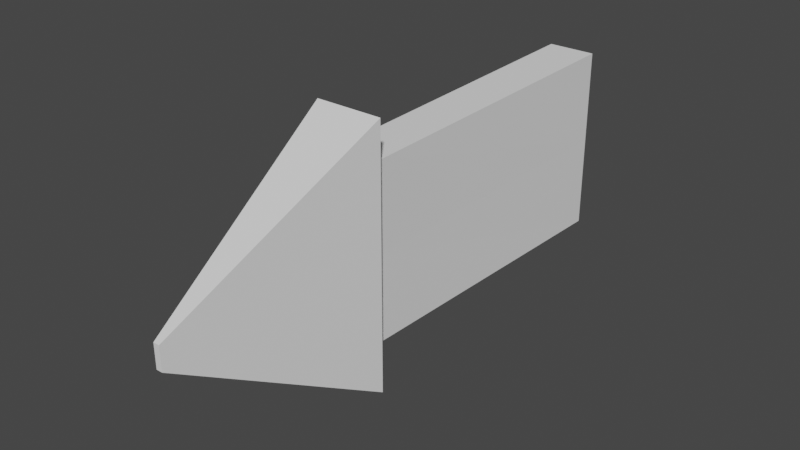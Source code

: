 # Source: Arrow.blend  (saved by Blender 2.82.7; exported with 4.5.12 LTS)
import bpy
from mathutils import Matrix  # noqa: F401  (used for matrix-valued properties, if any)

bpy.ops.wm.read_factory_settings(use_empty=True)
scene = bpy.context.scene
scene.name = 'Scene'

# ---- collections
col_collection = bpy.data.collections.new('Collection'); scene.collection.children.link(col_collection)

# ---- world
world_world = bpy.data.worlds.new('World'); scene.world = world_world
world_world.use_nodes = True; world_world.node_tree.nodes.clear()
_N = world_world.node_tree.nodes; _L = world_world.node_tree.links
n0 = _N.new('ShaderNodeOutputWorld'); n0.name = 'World Output'; n0.location = (300, 300)
n1 = _N.new('ShaderNodeBackground'); n1.name = 'Background'; n1.location = (10, 300)
n1.inputs[0].default_value = (0.05088, 0.05088, 0.05088, 1.0)
_L.new(n1.outputs[0], n0.inputs[0])
n0.is_active_output = True
world_world.color = (0.05088, 0.05088, 0.05088)
world_world.use_sun_shadow = False
world_world.sun_shadow_jitter_overblur = 0.0

# ---- meshes
me_plane_001 = bpy.data.meshes.new('Plane.001')
me_plane_001.from_pydata([(-0.1205, -0.4657, -1.877), (0.1205, -0.4657, -1.877), (-0.1205, 0.4657, -1.877), (0.1205, 0.4657, -1.877), (-0.1115, 0.4311, -0.2545), (-0.1115, -0.4311, -0.2545), (0.1115, -0.4311, -0.2545), (0.1115, 0.4311, -0.2545), (-0.1664, 0.6431, -0.211), (-0.1664, -0.6431, -0.211), (0.1664, -0.6431, -0.211), (0.1664, 0.6431, -0.211), (-0.0151, 0.05836, 0.8199), (-0.0151, -0.05836, 0.8199), (0.0151, -0.05836, 0.8199), (0.0151, 0.05836, 0.8199), (-0.1412, 0.5456, -0.03919), (-0.1159, 0.4482, 0.1326), (-0.09073, 0.3507, 0.3044), (-0.06552, 0.2533, 0.4763), (-0.04031, 0.1558, 0.6481), (0.04031, 0.1558, 0.6481), (0.06552, 0.2533, 0.4763), (0.09073, 0.3507, 0.3044), (0.1159, 0.4482, 0.1326), (0.1412, 0.5456, -0.03919), (0.1412, -0.5456, -0.03919), (0.1159, -0.4482, 0.1326), (0.09073, -0.3507, 0.3044), (0.06552, -0.2533, 0.4763), (0.04031, -0.1558, 0.6481), (-0.04031, -0.1558, 0.6481), (-0.06552, -0.2533, 0.4763), (-0.09073, -0.3507, 0.3044), (-0.1159, -0.4482, 0.1326), (-0.1412, -0.5456, -0.03919), (-0.1205, 6.623e-09, -1.877), (0.1205, 6.623e-09, -1.877), (-0.1083, 6.623e-09, -0.2545), (0.1083, 6.623e-09, -0.2545), (-0.1664, 6.623e-09, -0.211), (0.1664, 6.623e-09, -0.211), (-0.0151, 6.623e-09, 0.8199), (0.0151, 6.623e-09, 0.8199), (-0.1412, 6.623e-09, -0.03919), (-0.1159, 6.623e-09, 0.1326), (-0.09073, 6.623e-09, 0.3044), (-0.06552, 6.623e-09, 0.4763), (-0.04031, 6.623e-09, 0.6481), (0.1412, 6.623e-09, -0.03919), (0.1159, 6.623e-09, 0.1326), (0.09073, 6.623e-09, 0.3044), (0.06552, 6.623e-09, 0.4763), (0.04031, 6.623e-09, 0.6481)], [], [(36, 2, 3, 37), (39, 7, 11, 41), (3, 2, 4, 7), (0, 1, 6, 5), (37, 3, 7, 39), (36, 0, 5, 38), (21, 20, 12, 15), (38, 5, 9, 40), (7, 4, 8, 11), (5, 6, 10, 9), (42, 43, 15, 12), (31, 30, 14, 13), (53, 21, 15, 43), (48, 31, 13, 42), (40, 9, 35, 44), (44, 35, 34, 45), (45, 34, 33, 46), (46, 33, 32, 47), (47, 32, 31, 48), (41, 11, 25, 49), (49, 25, 24, 50), (50, 24, 23, 51), (51, 23, 22, 52), (52, 22, 21, 53), (9, 10, 26, 35), (35, 26, 27, 34), (34, 27, 28, 33), (33, 28, 29, 32), (32, 29, 30, 31), (11, 8, 16, 25), (25, 16, 17, 24), (24, 17, 18, 23), (23, 18, 19, 22), (22, 19, 20, 21), (29, 52, 53, 30), (28, 51, 52, 29), (27, 50, 51, 28), (26, 49, 50, 27), (10, 41, 49, 26), (19, 47, 48, 20), (18, 46, 47, 19), (17, 45, 46, 18), (16, 44, 45, 17), (8, 40, 44, 16), (20, 48, 42, 12), (30, 53, 43, 14), (13, 14, 43, 42), (4, 38, 40, 8), (2, 36, 38, 4), (1, 37, 39, 6), (6, 39, 41, 10), (0, 36, 37, 1)])
_uv = me_plane_001.uv_layers.new(name='UVMap')
_uv.uv.foreach_set('vector', [0.0, 0.5, 0.0, 1.0, 1.0, 1.0, 1.0, 0.5, 1.0, 0.5, 1.0, 1.0, 1.0, 1.0, 1.0, 0.5, 1.0, 1.0, 0.0, 1.0, 0.0, 1.0, 1.0, 1.0, 0.0, 0.0, 1.0, 0.0, 1.0, 0.0, 0.0, 0.0, 1.0, 0.5, 1.0, 1.0, 1.0, 1.0, 1.0, 0.5, 0.0, 0.5, 0.0, 0.0, 0.0, 0.0, 0.0, 0.5, 1.0, 1.0, 0.0, 1.0, 0.0, 1.0, 1.0, 1.0, 0.0, 0.5, 0.0, 0.0, 0.0, 0.0, 0.0, 0.5, 1.0, 1.0, 0.0, 1.0, 0.0, 1.0, 1.0, 1.0, 0.0, 0.0, 1.0, 0.0, 1.0, 0.0, 0.0, 0.0, 0.0, 0.5, 1.0, 0.5, 1.0, 1.0, 0.0, 1.0, 0.0, 0.0, 1.0, 0.0, 1.0, 0.0, 0.0, 0.0, 1.0, 0.5, 1.0, 1.0, 1.0, 1.0, 1.0, 0.5, 0.0, 0.5, 0.0, 0.0, 0.0, 0.0, 0.0, 0.5, 0.0, 0.5, 0.0, 0.0, 0.0, 0.0, 0.0, 0.5, 0.0, 0.5, 0.0, 0.0, 0.0, 0.0, 0.0, 0.5, 0.0, 0.5, 0.0, 0.0, 0.0, 0.0, 0.0, 0.5, 0.0, 0.5, 0.0, 0.0, 0.0, 0.0, 0.0, 0.5, 0.0, 0.5, 0.0, 0.0, 0.0, 0.0, 0.0, 0.5, 1.0, 0.5, 1.0, 1.0, 1.0, 1.0, 1.0, 0.5, 1.0, 0.5, 1.0, 1.0, 1.0, 1.0, 1.0, 0.5, 1.0, 0.5, 1.0, 1.0, 1.0, 1.0, 1.0, 0.5, 1.0, 0.5, 1.0, 1.0, 1.0, 1.0, 1.0, 0.5, 1.0, 0.5, 1.0, 1.0, 1.0, 1.0, 1.0, 0.5, 0.0, 0.0, 1.0, 0.0, 1.0, 0.0, 0.0, 0.0, 0.0, 0.0, 1.0, 0.0, 1.0, 0.0, 0.0, 0.0, 0.0, 0.0, 1.0, 0.0, 1.0, 0.0, 0.0, 0.0, 0.0, 0.0, 1.0, 0.0, 1.0, 0.0, 0.0, 0.0, 0.0, 0.0, 1.0, 0.0, 1.0, 0.0, 0.0, 0.0, 1.0, 1.0, 0.0, 1.0, 0.0, 1.0, 1.0, 1.0, 1.0, 1.0, 0.0, 1.0, 0.0, 1.0, 1.0, 1.0, 1.0, 1.0, 0.0, 1.0, 0.0, 1.0, 1.0, 1.0, 1.0, 1.0, 0.0, 1.0, 0.0, 1.0, 1.0, 1.0, 1.0, 1.0, 0.0, 1.0, 0.0, 1.0, 1.0, 1.0, 1.0, 0.0, 1.0, 0.5, 1.0, 0.5, 1.0, 0.0, 1.0, 0.0, 1.0, 0.5, 1.0, 0.5, 1.0, 0.0, 1.0, 0.0, 1.0, 0.5, 1.0, 0.5, 1.0, 0.0, 1.0, 0.0, 1.0, 0.5, 1.0, 0.5, 1.0, 0.0, 1.0, 0.0, 1.0, 0.5, 1.0, 0.5, 1.0, 0.0, 0.0, 1.0, 0.0, 0.5, 0.0, 0.5, 0.0, 1.0, 0.0, 1.0, 0.0, 0.5, 0.0, 0.5, 0.0, 1.0, 0.0, 1.0, 0.0, 0.5, 0.0, 0.5, 0.0, 1.0, 0.0, 1.0, 0.0, 0.5, 0.0, 0.5, 0.0, 1.0, 0.0, 1.0, 0.0, 0.5, 0.0, 0.5, 0.0, 1.0, 0.0, 1.0, 0.0, 0.5, 0.0, 0.5, 0.0, 1.0, 1.0, 0.0, 1.0, 0.5, 1.0, 0.5, 1.0, 0.0, 0.0, 0.0, 1.0, 0.0, 1.0, 0.5, 0.0, 0.5, 0.0, 1.0, 0.0, 0.5, 0.0, 0.5, 0.0, 1.0, 0.0, 1.0, 0.0, 0.5, 0.0, 0.5, 0.0, 1.0, 1.0, 0.0, 1.0, 0.5, 1.0, 0.5, 1.0, 0.0, 1.0, 0.0, 1.0, 0.5, 1.0, 0.5, 1.0, 0.0, 0.0, 0.0, 0.0, 0.5, 1.0, 0.5, 1.0, 0.0])
me_plane_001.use_remesh_fix_poles = True
me_plane_001.use_remesh_preserve_attributes = False
me_plane_001.use_mirror_vertex_groups = False
me_plane_001.update()

# ---- objects
ob_arrow = bpy.data.objects.new('Arrow', me_plane_001)

# ---- transforms, parenting, visibility, modifiers, constraints
ob_arrow.location = (6.899e-10, -6.623e-09, 0.0)
ob_arrow.rotation_euler = (1.571, 0.0, 0.0)
ob_arrow.lineart.crease_threshold = 0.0

# ---- collection membership
col_collection.objects.link(ob_arrow)

# ---- scene / render settings (as saved in the file)
scene.frame_start = 1; scene.frame_end = 250; scene.frame_set(1)
scene.render.engine = 'BLENDER_EEVEE_NEXT'
scene.cycles.use_denoising = False
scene.cycles.samples = 128
scene.cycles.sampling_pattern = 'TABULATED_SOBOL'
scene.cycles.use_adaptive_sampling = False
scene.cycles.use_light_tree = False
scene.view_settings.view_transform = 'Filmic'
bpy.context.view_layer.update()

# ---- added for rendering (the .blend has no active camera and no usable light): camera, sun
cam_auto = bpy.data.cameras.new('AutoCamera')
cam_auto.lens = 50.0
cam_auto.sensor_width = 36.0
cam_auto.clip_end = 1000.0
ob_auto_camera = bpy.data.objects.new('AutoCamera', cam_auto)
scene.collection.objects.link(ob_auto_camera)
ob_auto_camera.location = (2.78125, -2.80912, 2.225)
ob_auto_camera.rotation_euler = (1.09748, -7.21219e-08, 0.694738)
scene.camera = ob_auto_camera
light_auto_sun = bpy.data.lights.new('AutoSun', 'SUN')
light_auto_sun.energy = 3.0
light_auto_sun.angle = 0.0523599
ob_auto_sun = bpy.data.objects.new('AutoSun', light_auto_sun)
scene.collection.objects.link(ob_auto_sun)
ob_auto_sun.rotation_euler = (0.872665, 0.174533, 0.523599)
bpy.context.view_layer.update()
